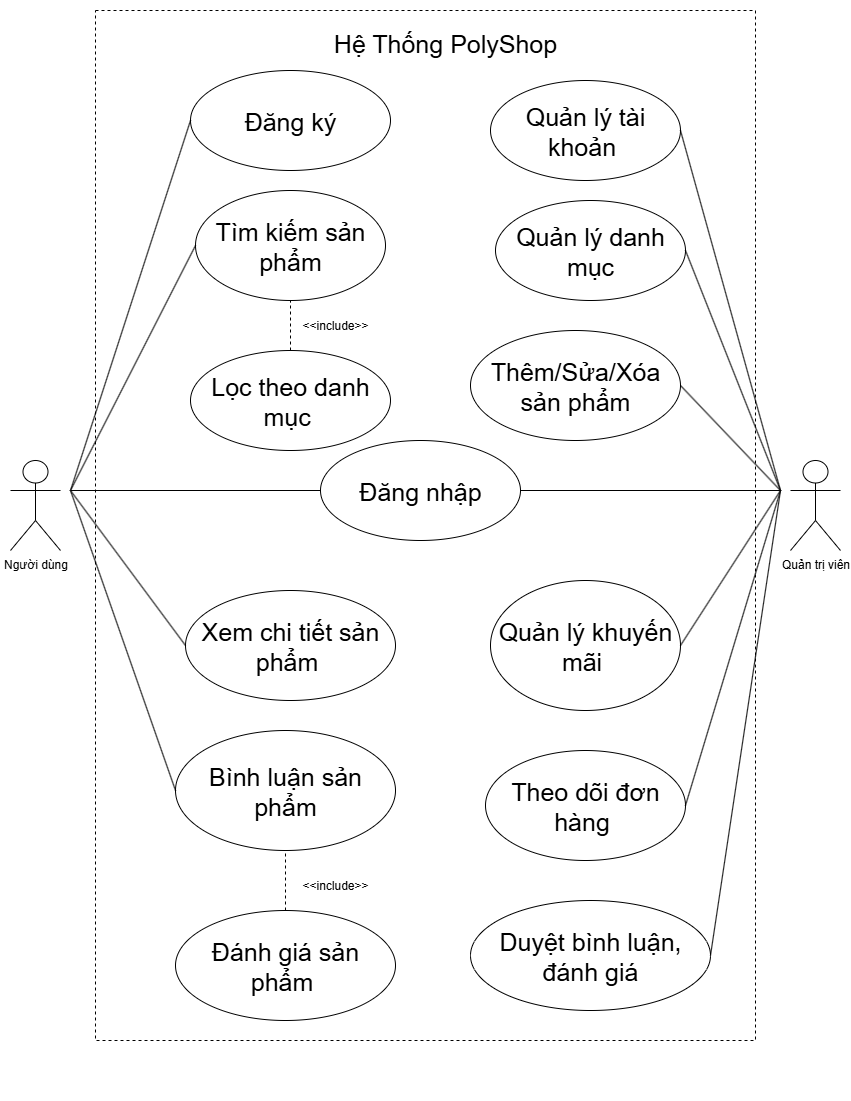

The diagram above was exported from draw.io. Its source (the exported page's mxGraphModel, read from the mxfile embedded in the PNG):
<mxGraphModel dx="2084" dy="1192" grid="1" gridSize="10" guides="1" tooltips="1" connect="1" arrows="1" fold="1" page="1" pageScale="1" pageWidth="850" pageHeight="1100" math="0" shadow="0">
  <root>
    <mxCell id="0" />
    <mxCell id="1" parent="0" />
    <mxCell id="9LdwN5ugm7jlQKm4qjsX-6" value="" style="rounded=0;whiteSpace=wrap;html=1;fillColor=light-dark(#FFFFFF,#FFFFFF);" vertex="1" parent="1">
      <mxGeometry width="850" height="1100" as="geometry" />
    </mxCell>
    <mxCell id="9LdwN5ugm7jlQKm4qjsX-7" value="" style="rounded=0;whiteSpace=wrap;html=1;dashed=1;fillColor=light-dark(#eeeeee, #ffffff);strokeColor=light-dark(#000000,#000000);" vertex="1" parent="1">
      <mxGeometry x="95" y="10" width="660" height="1030" as="geometry" />
    </mxCell>
    <mxCell id="9LdwN5ugm7jlQKm4qjsX-8" value="&lt;font style=&quot;color: light-dark(rgb(0, 0, 0), rgb(0, 0, 0));&quot;&gt;Người dùng&lt;/font&gt;" style="shape=umlActor;verticalLabelPosition=bottom;verticalAlign=top;html=1;outlineConnect=0;strokeColor=light-dark(#000000,#000000);fillColor=light-dark(#FFFFFF,#FFFFFF);" vertex="1" parent="1">
      <mxGeometry x="10" y="460" width="50" height="90" as="geometry" />
    </mxCell>
    <mxCell id="9LdwN5ugm7jlQKm4qjsX-9" value="&lt;font style=&quot;color: light-dark(rgb(0, 0, 0), rgb(0, 0, 0));&quot;&gt;Quản trị viên&lt;/font&gt;" style="shape=umlActor;verticalLabelPosition=bottom;verticalAlign=top;html=1;outlineConnect=0;fillColor=none;strokeColor=light-dark(#000000,#000000);" vertex="1" parent="1">
      <mxGeometry x="790" y="460" width="50" height="90" as="geometry" />
    </mxCell>
    <mxCell id="9LdwN5ugm7jlQKm4qjsX-10" value="&lt;font style=&quot;font-size: 25px; color: light-dark(rgb(0, 0, 0), rgb(0, 0, 0));&quot;&gt;Tìm kiếm sản phẩm&lt;/font&gt;" style="ellipse;whiteSpace=wrap;html=1;strokeColor=light-dark(#000000,#000000);fillColor=light-dark(#FFFFFF,#FFFFFF);" vertex="1" parent="1">
      <mxGeometry x="195" y="190" width="190" height="110" as="geometry" />
    </mxCell>
    <mxCell id="9LdwN5ugm7jlQKm4qjsX-11" value="&lt;font style=&quot;font-size: 25px; color: light-dark(rgb(0, 0, 0), rgb(0, 0, 0));&quot;&gt;Lọc theo danh mục&amp;nbsp;&lt;/font&gt;" style="ellipse;whiteSpace=wrap;html=1;strokeColor=light-dark(#000000,#000000);fillColor=light-dark(#FFFFFF,#FFFFFF);" vertex="1" parent="1">
      <mxGeometry x="190" y="350" width="200" height="100" as="geometry" />
    </mxCell>
    <mxCell id="9LdwN5ugm7jlQKm4qjsX-12" value="&lt;font style=&quot;font-size: 25px; color: light-dark(rgb(0, 0, 0), rgb(0, 0, 0));&quot;&gt;Xem chi tiết sản phẩm&amp;nbsp;&lt;/font&gt;" style="ellipse;whiteSpace=wrap;html=1;strokeColor=light-dark(#000000,#000000);fillColor=light-dark(#FFFFFF,#FFFFFF);" vertex="1" parent="1">
      <mxGeometry x="185" y="590" width="210" height="110" as="geometry" />
    </mxCell>
    <mxCell id="9LdwN5ugm7jlQKm4qjsX-13" value="&lt;font style=&quot;font-size: 25px; color: light-dark(rgb(0, 0, 0), rgb(0, 0, 0));&quot;&gt;Bình luận sản phẩm&lt;/font&gt;" style="ellipse;whiteSpace=wrap;html=1;strokeColor=light-dark(#000000,#000000);fillColor=light-dark(#FFFFFF,#FFFFFF);" vertex="1" parent="1">
      <mxGeometry x="175" y="730" width="220" height="120" as="geometry" />
    </mxCell>
    <mxCell id="9LdwN5ugm7jlQKm4qjsX-14" value="&lt;font style=&quot;font-size: 25px; color: light-dark(rgb(0, 0, 0), rgb(0, 0, 0));&quot;&gt;Đánh giá sản phẩm&amp;nbsp;&lt;/font&gt;" style="ellipse;whiteSpace=wrap;html=1;strokeColor=light-dark(#000000,#000000);fillColor=light-dark(#FFFFFF,#FFFFFF);" vertex="1" parent="1">
      <mxGeometry x="175" y="910" width="220" height="110" as="geometry" />
    </mxCell>
    <mxCell id="9LdwN5ugm7jlQKm4qjsX-15" value="&lt;font style=&quot;font-size: 25px; color: light-dark(rgb(0, 0, 0), rgb(0, 0, 0));&quot;&gt;Quản lý tài khoản&amp;nbsp;&lt;/font&gt;" style="ellipse;whiteSpace=wrap;html=1;strokeColor=light-dark(#000000,#000000);fillColor=light-dark(#FFFFFF,#FFFFFF);" vertex="1" parent="1">
      <mxGeometry x="490" y="80" width="190" height="100" as="geometry" />
    </mxCell>
    <mxCell id="9LdwN5ugm7jlQKm4qjsX-16" value="&lt;font style=&quot;font-size: 25px; color: light-dark(rgb(0, 0, 0), rgb(0, 0, 0));&quot;&gt;Quản lý danh mục&lt;/font&gt;" style="ellipse;whiteSpace=wrap;html=1;strokeColor=light-dark(#000000,#000000);fillColor=light-dark(#FFFFFF,#FFFFFF);" vertex="1" parent="1">
      <mxGeometry x="495" y="200" width="190" height="100" as="geometry" />
    </mxCell>
    <mxCell id="9LdwN5ugm7jlQKm4qjsX-17" value="&lt;font style=&quot;font-size: 25px; color: light-dark(rgb(0, 0, 0), rgb(0, 0, 0));&quot;&gt;Thêm/Sửa/Xóa sản phẩm&lt;/font&gt;" style="ellipse;whiteSpace=wrap;html=1;strokeColor=light-dark(#000000,#000000);fillColor=light-dark(#FFFFFF,#FFFFFF);" vertex="1" parent="1">
      <mxGeometry x="470" y="330" width="210" height="110" as="geometry" />
    </mxCell>
    <mxCell id="9LdwN5ugm7jlQKm4qjsX-18" value="&lt;font style=&quot;font-size: 25px; color: light-dark(rgb(0, 0, 0), rgb(0, 0, 0));&quot;&gt;Quản lý khuyến mãi&amp;nbsp;&lt;/font&gt;" style="ellipse;whiteSpace=wrap;html=1;strokeColor=light-dark(#000000,#000000);fillColor=light-dark(#FFFFFF,#FFFFFF);" vertex="1" parent="1">
      <mxGeometry x="490" y="580" width="190" height="130" as="geometry" />
    </mxCell>
    <mxCell id="9LdwN5ugm7jlQKm4qjsX-19" value="&lt;font style=&quot;font-size: 25px; color: light-dark(rgb(0, 0, 0), rgb(0, 0, 0));&quot;&gt;Theo dõi đơn hàng&amp;nbsp;&lt;/font&gt;" style="ellipse;whiteSpace=wrap;html=1;strokeColor=light-dark(#000000,#000000);fillColor=light-dark(#FFFFFF,#FFFFFF);" vertex="1" parent="1">
      <mxGeometry x="485" y="750" width="200" height="110" as="geometry" />
    </mxCell>
    <mxCell id="9LdwN5ugm7jlQKm4qjsX-20" value="&lt;font style=&quot;font-size: 25px; color: light-dark(rgb(0, 0, 0), rgb(0, 0, 0));&quot;&gt;Duyệt bình luận, đánh giá&lt;/font&gt;" style="ellipse;whiteSpace=wrap;html=1;strokeColor=light-dark(#000000,#000000);fillColor=light-dark(#FFFFFF,#FFFFFF);" vertex="1" parent="1">
      <mxGeometry x="470" y="900" width="240" height="110" as="geometry" />
    </mxCell>
    <mxCell id="9LdwN5ugm7jlQKm4qjsX-21" value="" style="endArrow=none;html=1;rounded=0;entryX=0;entryY=0.5;entryDx=0;entryDy=0;strokeColor=light-dark(#000000,#000000);" edge="1" parent="1" target="9LdwN5ugm7jlQKm4qjsX-10">
      <mxGeometry width="50" height="50" relative="1" as="geometry">
        <mxPoint x="70" y="490" as="sourcePoint" />
        <mxPoint x="190" y="670" as="targetPoint" />
      </mxGeometry>
    </mxCell>
    <mxCell id="9LdwN5ugm7jlQKm4qjsX-22" value="" style="endArrow=none;html=1;rounded=0;entryX=0;entryY=0.5;entryDx=0;entryDy=0;strokeColor=light-dark(#000000,#000000);" edge="1" parent="1" target="9LdwN5ugm7jlQKm4qjsX-12">
      <mxGeometry width="50" height="50" relative="1" as="geometry">
        <mxPoint x="70" y="490" as="sourcePoint" />
        <mxPoint x="230" y="610" as="targetPoint" />
      </mxGeometry>
    </mxCell>
    <mxCell id="9LdwN5ugm7jlQKm4qjsX-23" value="" style="endArrow=none;html=1;rounded=0;entryX=0;entryY=0.5;entryDx=0;entryDy=0;strokeColor=light-dark(#000000,#000000);" edge="1" parent="1" target="9LdwN5ugm7jlQKm4qjsX-13">
      <mxGeometry width="50" height="50" relative="1" as="geometry">
        <mxPoint x="70" y="490" as="sourcePoint" />
        <mxPoint x="230" y="770" as="targetPoint" />
      </mxGeometry>
    </mxCell>
    <mxCell id="9LdwN5ugm7jlQKm4qjsX-24" value="" style="endArrow=none;html=1;rounded=0;entryX=1;entryY=0.5;entryDx=0;entryDy=0;strokeColor=light-dark(#000000,#000000);" edge="1" parent="1" target="9LdwN5ugm7jlQKm4qjsX-15">
      <mxGeometry width="50" height="50" relative="1" as="geometry">
        <mxPoint x="780" y="490" as="sourcePoint" />
        <mxPoint x="820" y="440" as="targetPoint" />
      </mxGeometry>
    </mxCell>
    <mxCell id="9LdwN5ugm7jlQKm4qjsX-25" value="" style="endArrow=none;html=1;rounded=0;entryX=1;entryY=0.5;entryDx=0;entryDy=0;strokeColor=light-dark(#000000,#000000);" edge="1" parent="1" target="9LdwN5ugm7jlQKm4qjsX-16">
      <mxGeometry width="50" height="50" relative="1" as="geometry">
        <mxPoint x="780" y="490" as="sourcePoint" />
        <mxPoint x="660" y="590" as="targetPoint" />
      </mxGeometry>
    </mxCell>
    <mxCell id="9LdwN5ugm7jlQKm4qjsX-26" value="" style="endArrow=none;html=1;rounded=0;entryX=1;entryY=0.5;entryDx=0;entryDy=0;strokeColor=light-dark(#000000,#000000);" edge="1" parent="1" target="9LdwN5ugm7jlQKm4qjsX-17">
      <mxGeometry width="50" height="50" relative="1" as="geometry">
        <mxPoint x="780" y="490" as="sourcePoint" />
        <mxPoint x="670" y="610" as="targetPoint" />
      </mxGeometry>
    </mxCell>
    <mxCell id="9LdwN5ugm7jlQKm4qjsX-27" value="" style="endArrow=none;html=1;rounded=0;entryX=1;entryY=0.5;entryDx=0;entryDy=0;strokeColor=light-dark(#000000,#000000);" edge="1" parent="1" target="9LdwN5ugm7jlQKm4qjsX-18">
      <mxGeometry width="50" height="50" relative="1" as="geometry">
        <mxPoint x="780" y="490" as="sourcePoint" />
        <mxPoint x="670" y="770" as="targetPoint" />
      </mxGeometry>
    </mxCell>
    <mxCell id="9LdwN5ugm7jlQKm4qjsX-28" value="" style="endArrow=none;html=1;rounded=0;entryX=1;entryY=0.5;entryDx=0;entryDy=0;strokeColor=light-dark(#000000,#000000);" edge="1" parent="1" target="9LdwN5ugm7jlQKm4qjsX-19">
      <mxGeometry width="50" height="50" relative="1" as="geometry">
        <mxPoint x="780" y="490" as="sourcePoint" />
        <mxPoint x="670" y="930" as="targetPoint" />
      </mxGeometry>
    </mxCell>
    <mxCell id="9LdwN5ugm7jlQKm4qjsX-29" value="&lt;font style=&quot;font-size: 25px; color: light-dark(rgb(0, 0, 0), rgb(0, 0, 0));&quot;&gt;Đăng nhập&lt;/font&gt;" style="ellipse;whiteSpace=wrap;html=1;strokeColor=light-dark(#000000,#000000);fillColor=light-dark(#FFFFFF,#FFFFFF);" vertex="1" parent="1">
      <mxGeometry x="320" y="440" width="200" height="100" as="geometry" />
    </mxCell>
    <mxCell id="9LdwN5ugm7jlQKm4qjsX-30" value="" style="endArrow=none;html=1;rounded=0;entryX=0;entryY=0.5;entryDx=0;entryDy=0;strokeColor=light-dark(#000000,#000000);" edge="1" parent="1" target="9LdwN5ugm7jlQKm4qjsX-29">
      <mxGeometry width="50" height="50" relative="1" as="geometry">
        <mxPoint x="70" y="490" as="sourcePoint" />
        <mxPoint x="230" y="450" as="targetPoint" />
        <Array as="points" />
      </mxGeometry>
    </mxCell>
    <mxCell id="9LdwN5ugm7jlQKm4qjsX-31" value="" style="endArrow=none;html=1;rounded=0;entryX=1;entryY=0.5;entryDx=0;entryDy=0;strokeColor=light-dark(#000000,#000000);" edge="1" parent="1" target="9LdwN5ugm7jlQKm4qjsX-20">
      <mxGeometry width="50" height="50" relative="1" as="geometry">
        <mxPoint x="780" y="490" as="sourcePoint" />
        <mxPoint x="650" y="770" as="targetPoint" />
      </mxGeometry>
    </mxCell>
    <mxCell id="9LdwN5ugm7jlQKm4qjsX-32" value="&lt;font style=&quot;font-size: 25px; color: light-dark(rgb(0, 0, 0), rgb(0, 0, 0));&quot;&gt;Hệ Thống&amp;nbsp;&lt;span style=&quot;background-color: transparent;&quot;&gt;PolyShop&lt;/span&gt;&lt;/font&gt;&lt;div&gt;&lt;span style=&quot;background-color: transparent; color: light-dark(rgb(0, 0, 0), rgb(255, 255, 255));&quot;&gt;&lt;br&gt;&lt;/span&gt;&lt;/div&gt;" style="rounded=0;whiteSpace=wrap;html=1;fillColor=light-dark(#FFFFFF,#FFFFFF);" vertex="1" parent="1">
      <mxGeometry x="330" y="20" width="230" height="60" as="geometry" />
    </mxCell>
    <mxCell id="9LdwN5ugm7jlQKm4qjsX-33" value="" style="endArrow=none;dashed=1;html=1;rounded=0;entryX=0.5;entryY=1;entryDx=0;entryDy=0;exitX=0.5;exitY=0;exitDx=0;exitDy=0;strokeColor=light-dark(#000000,#000000);" edge="1" parent="1" source="9LdwN5ugm7jlQKm4qjsX-11" target="9LdwN5ugm7jlQKm4qjsX-10">
      <mxGeometry width="50" height="50" relative="1" as="geometry">
        <mxPoint x="330" y="570" as="sourcePoint" />
        <mxPoint x="380" y="520" as="targetPoint" />
      </mxGeometry>
    </mxCell>
    <mxCell id="9LdwN5ugm7jlQKm4qjsX-34" value="" style="endArrow=none;dashed=1;html=1;rounded=0;entryX=0.5;entryY=1;entryDx=0;entryDy=0;exitX=0.5;exitY=0;exitDx=0;exitDy=0;strokeColor=light-dark(#000000,#000000);" edge="1" parent="1" source="9LdwN5ugm7jlQKm4qjsX-14" target="9LdwN5ugm7jlQKm4qjsX-13">
      <mxGeometry width="50" height="50" relative="1" as="geometry">
        <mxPoint x="284.37" y="1020" as="sourcePoint" />
        <mxPoint x="284.37" y="960" as="targetPoint" />
      </mxGeometry>
    </mxCell>
    <mxCell id="9LdwN5ugm7jlQKm4qjsX-35" value="&lt;font style=&quot;color: light-dark(rgb(0, 0, 0), rgb(0, 0, 0));&quot;&gt;&amp;lt;&amp;lt;&lt;font style=&quot;&quot;&gt;include&lt;/font&gt;&amp;gt;&amp;gt;&lt;/font&gt;" style="text;html=1;align=center;verticalAlign=middle;whiteSpace=wrap;rounded=0;" vertex="1" parent="1">
      <mxGeometry x="300" y="310" width="70" height="30" as="geometry" />
    </mxCell>
    <mxCell id="9LdwN5ugm7jlQKm4qjsX-36" value="&lt;font style=&quot;color: light-dark(rgb(0, 0, 0), rgb(0, 0, 0));&quot;&gt;&amp;lt;&amp;lt;&lt;font style=&quot;&quot;&gt;include&lt;/font&gt;&amp;gt;&amp;gt;&lt;/font&gt;" style="text;html=1;align=center;verticalAlign=middle;whiteSpace=wrap;rounded=0;" vertex="1" parent="1">
      <mxGeometry x="300" y="870" width="70" height="30" as="geometry" />
    </mxCell>
    <mxCell id="9LdwN5ugm7jlQKm4qjsX-38" value="&lt;font style=&quot;font-size: 25px; color: light-dark(rgb(0, 0, 0), rgb(0, 0, 0));&quot;&gt;Đăng ký&lt;/font&gt;" style="ellipse;whiteSpace=wrap;html=1;strokeColor=light-dark(#000000,#000000);fillColor=light-dark(#FFFFFF,#FFFFFF);" vertex="1" parent="1">
      <mxGeometry x="190" y="70" width="200" height="100" as="geometry" />
    </mxCell>
    <mxCell id="9LdwN5ugm7jlQKm4qjsX-39" value="" style="endArrow=none;html=1;rounded=0;entryX=0;entryY=0.5;entryDx=0;entryDy=0;strokeColor=light-dark(#000000,#000000);" edge="1" parent="1" target="9LdwN5ugm7jlQKm4qjsX-38">
      <mxGeometry width="50" height="50" relative="1" as="geometry">
        <mxPoint x="70" y="490" as="sourcePoint" />
        <mxPoint x="195" y="250" as="targetPoint" />
        <Array as="points" />
      </mxGeometry>
    </mxCell>
    <mxCell id="9LdwN5ugm7jlQKm4qjsX-40" value="" style="endArrow=none;html=1;rounded=0;entryX=1;entryY=0.5;entryDx=0;entryDy=0;strokeColor=light-dark(#000000,#000000);" edge="1" parent="1" target="9LdwN5ugm7jlQKm4qjsX-29">
      <mxGeometry width="50" height="50" relative="1" as="geometry">
        <mxPoint x="780" y="490" as="sourcePoint" />
        <mxPoint x="690" y="395" as="targetPoint" />
      </mxGeometry>
    </mxCell>
  </root>
</mxGraphModel>